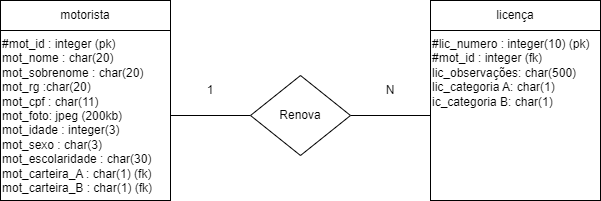

The diagram above was exported from draw.io. Its source (the exported page's mxGraphModel, read from the mxfile embedded in the PNG):
<mxGraphModel dx="954" dy="559" grid="1" gridSize="10" guides="1" tooltips="1" connect="1" arrows="1" fold="1" page="1" pageScale="1" pageWidth="827" pageHeight="1169" math="0" shadow="0">
  <root>
    <mxCell id="0" />
    <mxCell id="1" parent="0" />
    <mxCell id="qy5Mjo_JiA9BRrlOU21e-13" style="edgeStyle=orthogonalEdgeStyle;rounded=0;orthogonalLoop=1;jettySize=auto;html=1;exitX=1;exitY=0.5;exitDx=0;exitDy=0;endArrow=none;endFill=0;" edge="1" parent="1" source="T8BnpZqXo7NzLkKu8uot-1" target="qy5Mjo_JiA9BRrlOU21e-7">
      <mxGeometry relative="1" as="geometry" />
    </mxCell>
    <mxCell id="T8BnpZqXo7NzLkKu8uot-1" value="#mot_id : integer (pk)&lt;br&gt;mot_nome : char(20)&lt;br&gt;mot_sobrenome : char(20)&lt;br&gt;&lt;div style=&quot;&quot;&gt;mot_rg :char(20)&lt;/div&gt;&lt;div style=&quot;&quot;&gt;mot_cpf : char(11)&lt;/div&gt;&lt;div style=&quot;&quot;&gt;mot_foto: jpeg (200kb)&lt;/div&gt;&lt;div style=&quot;&quot;&gt;mot_idade : integer(3)&lt;/div&gt;&lt;div style=&quot;&quot;&gt;mot_sexo : char(3)&lt;/div&gt;&lt;div style=&quot;&quot;&gt;mot_escolaridade : char(30)&lt;/div&gt;&lt;div style=&quot;&quot;&gt;mot_carteira_A : char(1) (fk)&lt;/div&gt;&lt;div style=&quot;&quot;&gt;mot_carteira_B : char(1) (fk)&lt;/div&gt;" style="whiteSpace=wrap;html=1;aspect=fixed;align=left;verticalAlign=top;" parent="1" vertex="1">
      <mxGeometry x="100" y="70" width="170" height="170" as="geometry" />
    </mxCell>
    <mxCell id="qy5Mjo_JiA9BRrlOU21e-3" value="motorista" style="rounded=0;whiteSpace=wrap;html=1;" vertex="1" parent="1">
      <mxGeometry x="100" y="40" width="170" height="30" as="geometry" />
    </mxCell>
    <mxCell id="qy5Mjo_JiA9BRrlOU21e-5" value="#lic_numero : integer(10) (pk)&lt;br&gt;#mot_id : integer (fk)&lt;br&gt;lic_observações: char(500)&lt;br&gt;lic_categoria A: char(1)&lt;br&gt;ic_categoria B: char(1)&lt;br&gt;&lt;br&gt;" style="whiteSpace=wrap;html=1;aspect=fixed;align=left;verticalAlign=top;" vertex="1" parent="1">
      <mxGeometry x="530" y="70" width="170" height="170" as="geometry" />
    </mxCell>
    <mxCell id="qy5Mjo_JiA9BRrlOU21e-6" value="licença" style="rounded=0;whiteSpace=wrap;html=1;" vertex="1" parent="1">
      <mxGeometry x="530" y="40" width="170" height="30" as="geometry" />
    </mxCell>
    <mxCell id="qy5Mjo_JiA9BRrlOU21e-14" style="rounded=0;orthogonalLoop=1;jettySize=auto;html=1;exitX=1;exitY=0.5;exitDx=0;exitDy=0;endArrow=none;endFill=0;" edge="1" parent="1" source="qy5Mjo_JiA9BRrlOU21e-7" target="qy5Mjo_JiA9BRrlOU21e-5">
      <mxGeometry relative="1" as="geometry" />
    </mxCell>
    <mxCell id="qy5Mjo_JiA9BRrlOU21e-7" value="Renova" style="rhombus;whiteSpace=wrap;html=1;" vertex="1" parent="1">
      <mxGeometry x="350" y="115" width="100" height="80" as="geometry" />
    </mxCell>
    <mxCell id="qy5Mjo_JiA9BRrlOU21e-15" value="N" style="text;html=1;strokeColor=none;fillColor=none;align=center;verticalAlign=middle;whiteSpace=wrap;rounded=0;" vertex="1" parent="1">
      <mxGeometry x="460" y="115" width="60" height="30" as="geometry" />
    </mxCell>
    <mxCell id="qy5Mjo_JiA9BRrlOU21e-16" value="1" style="text;html=1;strokeColor=none;fillColor=none;align=center;verticalAlign=middle;whiteSpace=wrap;rounded=0;" vertex="1" parent="1">
      <mxGeometry x="280" y="115" width="60" height="30" as="geometry" />
    </mxCell>
  </root>
</mxGraphModel>